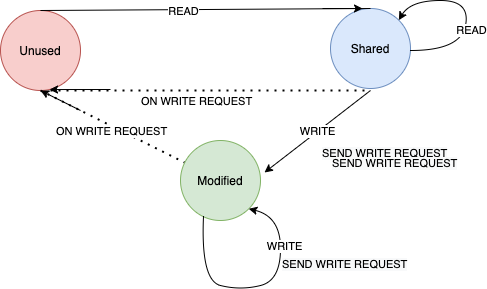

The diagram above was exported from draw.io. Its source (the exported page's mxGraphModel, read from the mxfile embedded in the PNG):
<mxGraphModel dx="926" dy="512" grid="1" gridSize="10" guides="1" tooltips="1" connect="1" arrows="1" fold="1" page="1" pageScale="1" pageWidth="850" pageHeight="1100" math="0" shadow="0">
  <root>
    <mxCell id="0" />
    <mxCell id="1" parent="0" />
    <mxCell id="2" value="Unused" style="ellipse;whiteSpace=wrap;html=1;aspect=fixed;fillColor=#f8cecc;strokeColor=#b85450;" vertex="1" parent="1">
      <mxGeometry x="130" y="410" width="80" height="80" as="geometry" />
    </mxCell>
    <mxCell id="3" value="Shared" style="ellipse;whiteSpace=wrap;html=1;aspect=fixed;fillColor=#dae8fc;strokeColor=#6c8ebf;" vertex="1" parent="1">
      <mxGeometry x="460" y="408" width="80" height="80" as="geometry" />
    </mxCell>
    <mxCell id="4" value="" style="endArrow=none;html=1;exitX=0.5;exitY=0;exitDx=0;exitDy=0;" edge="1" source="2" parent="1">
      <mxGeometry width="50" height="50" relative="1" as="geometry">
        <mxPoint x="420" y="550" as="sourcePoint" />
        <mxPoint x="500" y="408" as="targetPoint" />
      </mxGeometry>
    </mxCell>
    <mxCell id="5" value="READ" style="edgeLabel;html=1;align=center;verticalAlign=middle;resizable=0;points=[];" vertex="1" connectable="0" parent="4">
      <mxGeometry x="-0.3694" y="-3" relative="1" as="geometry">
        <mxPoint x="38" y="-2" as="offset" />
      </mxGeometry>
    </mxCell>
    <mxCell id="6" value="" style="endArrow=none;dashed=1;html=1;dashPattern=1 3;strokeWidth=2;exitX=0.5;exitY=1;exitDx=0;exitDy=0;" edge="1" source="2" target="12" parent="1">
      <mxGeometry width="50" height="50" relative="1" as="geometry">
        <mxPoint x="420" y="550" as="sourcePoint" />
        <mxPoint x="500" y="490" as="targetPoint" />
      </mxGeometry>
    </mxCell>
    <mxCell id="7" value="ON WRITE REQUEST" style="edgeLabel;html=1;align=center;verticalAlign=middle;resizable=0;points=[];" vertex="1" connectable="0" parent="6">
      <mxGeometry x="-0.1538" y="-1" relative="1" as="geometry">
        <mxPoint x="10" y="9" as="offset" />
      </mxGeometry>
    </mxCell>
    <mxCell id="8" value="" style="endArrow=classic;html=1;entryX=0.5;entryY=1;entryDx=0;entryDy=0;" edge="1" target="2" parent="1">
      <mxGeometry width="50" height="50" relative="1" as="geometry">
        <mxPoint x="210" y="510" as="sourcePoint" />
        <mxPoint x="240" y="490" as="targetPoint" />
      </mxGeometry>
    </mxCell>
    <mxCell id="9" value="" style="endArrow=classic;html=1;" edge="1" parent="1">
      <mxGeometry width="50" height="50" relative="1" as="geometry">
        <mxPoint x="452" y="408" as="sourcePoint" />
        <mxPoint x="492" y="408" as="targetPoint" />
      </mxGeometry>
    </mxCell>
    <mxCell id="10" value="" style="curved=1;endArrow=classic;html=1;entryX=1;entryY=0;entryDx=0;entryDy=0;" edge="1" target="3" parent="1">
      <mxGeometry width="50" height="50" relative="1" as="geometry">
        <mxPoint x="540" y="450" as="sourcePoint" />
        <mxPoint x="590" y="400" as="targetPoint" />
        <Array as="points">
          <mxPoint x="590" y="450" />
          <mxPoint x="600" y="400" />
          <mxPoint x="540" y="400" />
        </Array>
      </mxGeometry>
    </mxCell>
    <mxCell id="11" value="READ" style="edgeLabel;html=1;align=center;verticalAlign=middle;resizable=0;points=[];" vertex="1" connectable="0" parent="1">
      <mxGeometry x="600.0006503125142" y="429.99916067675645" as="geometry" />
    </mxCell>
    <mxCell id="12" value="Modified" style="ellipse;whiteSpace=wrap;html=1;aspect=fixed;fillColor=#d5e8d4;strokeColor=#82b366;" vertex="1" parent="1">
      <mxGeometry x="310" y="540" width="80" height="80" as="geometry" />
    </mxCell>
    <mxCell id="13" value="" style="endArrow=none;dashed=1;html=1;dashPattern=1 3;strokeWidth=2;" edge="1" parent="1">
      <mxGeometry width="50" height="50" relative="1" as="geometry">
        <mxPoint x="180" y="490" as="sourcePoint" />
        <mxPoint x="500" y="490" as="targetPoint" />
      </mxGeometry>
    </mxCell>
    <mxCell id="14" value="ON WRITE REQUEST" style="edgeLabel;html=1;align=center;verticalAlign=middle;resizable=0;points=[];" vertex="1" connectable="0" parent="13">
      <mxGeometry x="-0.1538" y="-1" relative="1" as="geometry">
        <mxPoint x="10" y="9" as="offset" />
      </mxGeometry>
    </mxCell>
    <mxCell id="15" value="" style="endArrow=classic;html=1;entryX=0.613;entryY=0.988;entryDx=0;entryDy=0;entryPerimeter=0;" edge="1" target="2" parent="1">
      <mxGeometry width="50" height="50" relative="1" as="geometry">
        <mxPoint x="240" y="489" as="sourcePoint" />
        <mxPoint x="180" y="500" as="targetPoint" />
      </mxGeometry>
    </mxCell>
    <mxCell id="16" value="WRITE" style="endArrow=classic;html=1;entryX=1.05;entryY=0.4;entryDx=0;entryDy=0;entryPerimeter=0;" edge="1" target="12" parent="1">
      <mxGeometry width="50" height="50" relative="1" as="geometry">
        <mxPoint x="500" y="490" as="sourcePoint" />
        <mxPoint x="450" y="450" as="targetPoint" />
      </mxGeometry>
    </mxCell>
    <mxCell id="17" value="&lt;span style=&quot;color: rgb(0 , 0 , 0) ; font-family: &amp;#34;helvetica&amp;#34; ; font-size: 11px ; font-style: normal ; font-weight: 400 ; letter-spacing: normal ; text-align: center ; text-indent: 0px ; text-transform: none ; word-spacing: 0px ; background-color: rgb(248 , 249 , 250) ; display: inline ; float: none&quot;&gt;SEND WRITE REQUEST&lt;br&gt;&lt;br&gt;&lt;/span&gt;" style="text;whiteSpace=wrap;html=1;" vertex="1" parent="1">
      <mxGeometry x="450" y="539" width="140" height="30" as="geometry" />
    </mxCell>
    <mxCell id="18" value="" style="curved=1;endArrow=classic;html=1;exitX=0.288;exitY=0.938;exitDx=0;exitDy=0;exitPerimeter=0;entryX=1;entryY=1;entryDx=0;entryDy=0;" edge="1" source="12" target="12" parent="1">
      <mxGeometry width="50" height="50" relative="1" as="geometry">
        <mxPoint x="378.72" y="650" as="sourcePoint" />
        <mxPoint x="390" y="600" as="targetPoint" />
        <Array as="points">
          <mxPoint x="330" y="680" />
          <mxPoint x="370" y="690" />
          <mxPoint x="410" y="680" />
          <mxPoint x="410" y="616" />
        </Array>
      </mxGeometry>
    </mxCell>
    <mxCell id="19" value="WRITE" style="edgeLabel;html=1;align=center;verticalAlign=middle;resizable=0;points=[];" vertex="1" connectable="0" parent="18">
      <mxGeometry x="0.495" y="-3" relative="1" as="geometry">
        <mxPoint as="offset" />
      </mxGeometry>
    </mxCell>
    <mxCell id="20" value="&lt;span style=&quot;color: rgb(0 , 0 , 0) ; font-family: &amp;#34;helvetica&amp;#34; ; font-size: 11px ; font-style: normal ; font-weight: 400 ; letter-spacing: normal ; text-align: center ; text-indent: 0px ; text-transform: none ; word-spacing: 0px ; background-color: rgb(248 , 249 , 250) ; display: inline ; float: none&quot;&gt;SEND WRITE REQUEST&lt;br&gt;&lt;br&gt;&lt;/span&gt;" style="text;whiteSpace=wrap;html=1;" vertex="1" parent="1">
      <mxGeometry x="460" y="549" width="140" height="30" as="geometry" />
    </mxCell>
    <mxCell id="21" value="&lt;span style=&quot;color: rgb(0 , 0 , 0) ; font-family: &amp;#34;helvetica&amp;#34; ; font-size: 11px ; font-style: normal ; font-weight: 400 ; letter-spacing: normal ; text-align: center ; text-indent: 0px ; text-transform: none ; word-spacing: 0px ; background-color: rgb(248 , 249 , 250) ; display: inline ; float: none&quot;&gt;SEND WRITE REQUEST&lt;br&gt;&lt;br&gt;&lt;/span&gt;" style="text;whiteSpace=wrap;html=1;" vertex="1" parent="1">
      <mxGeometry x="410" y="650" width="140" height="30" as="geometry" />
    </mxCell>
  </root>
</mxGraphModel>